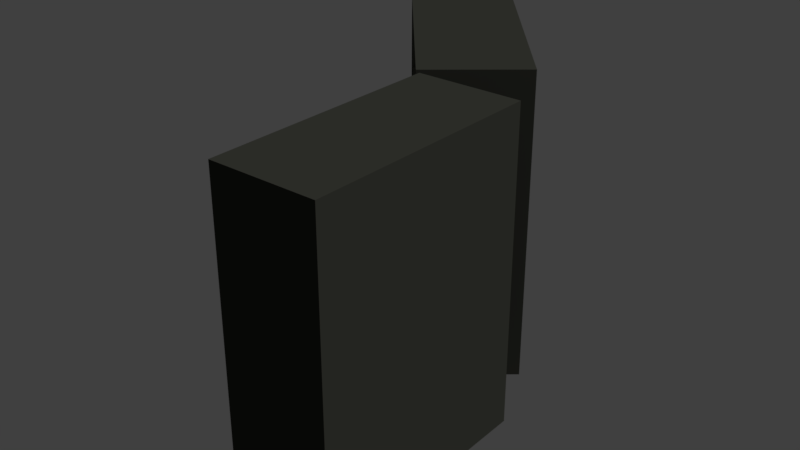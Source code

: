 # Source: rakbarat.blend  (saved by Blender 2.78.0; exported with 4.5.12 LTS)
import bpy
from mathutils import Matrix  # noqa: F401  (used for matrix-valued properties, if any)

bpy.ops.wm.read_factory_settings(use_empty=True)
scene = bpy.context.scene
scene.name = 'Scene'

# ---- collections
col_collection_1 = bpy.data.collections.new('Collection 1'); scene.collection.children.link(col_collection_1)

# ---- materials (node trees are filled in below, after node groups)
mat_material_002 = bpy.data.materials.new('Material.002')
mat_material_002.alpha_threshold = 0.0
mat_material_002.use_transparent_shadow = False
mat_material_002.diffuse_color = (0.04374, 0.04519, 0.03689, 1.0)
mat_material_002.roughness = 0.5
mat_material_002.specular_intensity = 0.0
mat_material_003 = bpy.data.materials.new('Material.003')
mat_material_003.alpha_threshold = 0.0
mat_material_003.use_transparent_shadow = False
mat_material_003.diffuse_color = (1.0, 0.5277, 0.1214, 1.0)
mat_material_003.roughness = 0.5
mat_material_003.specular_intensity = 0.0
mat_material_001 = bpy.data.materials.new('Material.001')
mat_material_001.alpha_threshold = 0.0
mat_material_001.use_transparent_shadow = False
mat_material_001.diffuse_color = (0.1519, 0.1574, 0.126, 1.0)
mat_material_001.roughness = 0.5

# ---- material node trees

# ---- world
world_world = bpy.data.worlds.new('World'); scene.world = world_world
world_world.color = (0.05088, 0.05088, 0.05088)
world_world.use_sun_shadow = False
world_world.sun_shadow_jitter_overblur = 0.0
world_world.cycles.sampling_method = 'MANUAL'

# ---- lights
light_lamp_001 = bpy.data.lights.new('Lamp.001', 'SUN')
light_lamp_001.transmission_factor = 0.0
light_lamp_001.cutoff_distance = 30.0
light_lamp_001.angle = 0.1993
light_lamp_001.energy = 1.0
light_lamp_001.shadow_buffer_clip_start = 1.001
light_lamp_001.shadow_soft_size = 0.1
light_lamp_001.shadow_cascade_max_distance = 1000.0
light_lamp = bpy.data.lights.new('Lamp', 'SUN')
light_lamp.transmission_factor = 0.0
light_lamp.cutoff_distance = 30.0
light_lamp.angle = 0.1993
light_lamp.energy = 1.0
light_lamp.shadow_buffer_clip_start = 1.001
light_lamp.shadow_soft_size = 0.1
light_lamp.shadow_cascade_max_distance = 1000.0

# ---- meshes
me_cube_030 = bpy.data.meshes.new('Cube.030')
me_cube_030.from_pydata([(1.153, 2.83, -4.061), (1.153, 2.83, 2.478), (-2.008, 6.597, -4.061), (-2.008, 6.597, 2.478), (2.804, 4.215, -4.061), (2.804, 4.215, 2.478), (-0.3569, 7.982, -4.061), (-0.3569, 7.982, 2.478), (-2.067, 6.626, -4.141), (1.172, 2.766, -4.141), (1.172, 2.766, 2.559), (-2.067, 6.626, 2.559), (-0.3755, 8.045, -4.141), (-0.3755, 8.045, 2.559), (2.863, 4.186, -4.141), (2.863, 4.186, 2.559), (-0.4562, 4.748, -4.061), (-0.4562, 4.748, 2.478), (1.195, 6.133, -4.061), (1.195, 6.133, 2.478), (-0.4765, 4.731, -4.141), (-0.4765, 4.731, 2.559), (1.215, 6.15, -4.141), (1.215, 6.15, 2.559), (-0.421, 4.706, -4.061), (1.23, 6.091, 2.478), (-0.4404, 4.688, -4.141), (1.251, 6.107, 2.559), (-0.421, 4.706, 2.478), (1.23, 6.091, -4.061), (-0.4404, 4.688, 2.559), (1.251, 6.107, -4.141), (1.215, 6.078, 2.478), (1.18, 6.12, 2.478), (1.18, 6.12, -4.061), (1.215, 6.078, -4.061), (1.153, 2.83, -2.426), (1.153, 2.83, -0.7912), (1.153, 2.83, 0.8435), (-2.008, 6.597, 0.8435), (-2.008, 6.597, -0.7912), (-2.008, 6.597, -2.426), (-0.3569, 7.982, 0.8435), (-0.3569, 7.982, -0.7912), (-0.3569, 7.982, -2.426), (2.804, 4.215, 0.8435), (2.804, 4.215, -0.7912), (2.804, 4.215, -2.426), (1.172, 2.766, -2.466), (1.172, 2.766, -0.7912), (1.172, 2.766, 0.8838), (-2.067, 6.626, 0.8838), (-2.067, 6.626, -0.7912), (-2.067, 6.626, -2.466), (-0.3755, 8.045, 0.8838), (-0.3755, 8.045, -0.7912), (-0.3755, 8.045, -2.466), (2.863, 4.186, 0.8838), (2.863, 4.186, -0.7912), (2.863, 4.186, -2.466), (-0.4765, 4.731, 0.8838), (-0.4765, 4.731, -0.7912), (-0.4765, 4.731, -2.466), (-0.4562, 4.748, -2.426), (-0.4562, 4.748, -0.7912), (-0.4562, 4.748, 0.8435), (-0.421, 4.706, -2.426), (-0.421, 4.706, -0.7912), (-0.421, 4.706, 0.8435), (-0.4404, 4.688, 0.8838), (-0.4404, 4.688, -0.7912), (-0.4404, 4.688, -2.466), (1.18, 6.12, -2.426), (1.18, 6.12, -0.7912), (1.18, 6.12, 0.8435), (1.215, 6.078, -2.426), (1.215, 6.078, -0.7912), (1.215, 6.078, 0.8435), (-2.035, 6.629, -2.426), (-2.035, 6.629, -0.7912), (-2.035, 6.629, 0.8435), (-0.3837, 8.014, 0.8435), (-0.3837, 8.014, -0.7912), (-0.3837, 8.014, -2.426), (1.153, 2.83, -2.372), (2.804, 4.215, -2.372), (1.153, 2.83, -0.737), (2.804, 4.215, -0.737), (1.153, 2.83, 0.8977), (2.804, 4.215, 0.8977), (-2.035, 6.629, -2.372), (-0.3837, 8.014, -2.372), (-2.035, 6.629, -0.737), (-0.3837, 8.014, -0.737), (-2.035, 6.629, 0.8977), (-0.3837, 8.014, 0.8977), (2.804, 4.215, -4.061), (2.804, 4.215, 2.478), (2.804, 4.215, 0.8435), (2.804, 4.215, -0.7912), (2.804, 4.215, -2.426), (-2.712, 8.195, -4.061), (-2.712, 8.195, 2.478), (-2.712, 13.11, -4.061), (-2.712, 13.11, 2.478), (-0.5571, 8.195, -4.061), (-0.5571, 8.195, 2.478), (-0.5571, 13.11, -4.061), (-0.5571, 13.11, 2.478), (-2.739, 13.17, -4.141), (-2.739, 8.135, -4.141), (-2.739, 8.135, 2.559), (-2.739, 13.17, 2.559), (-0.5306, 13.17, -4.141), (-0.5306, 13.17, 2.559), (-0.5306, 8.135, -4.141), (-0.5306, 8.135, 2.559), (-2.712, 10.7, -4.061), (-2.712, 10.7, 2.478), (-0.5571, 10.7, -4.061), (-0.5571, 10.7, 2.478), (-2.739, 10.7, -4.141), (-2.739, 10.7, 2.559), (-0.5306, 10.7, -4.141), (-0.5306, 10.7, 2.559), (-2.712, 10.64, -4.061), (-0.5571, 10.64, 2.478), (-2.739, 10.64, -4.141), (-0.5306, 10.64, 2.559), (-2.712, 10.64, 2.478), (-0.5571, 10.64, -4.061), (-2.739, 10.64, 2.559), (-0.5306, 10.64, -4.141), (-0.5767, 10.64, 2.478), (-0.5767, 10.7, 2.478), (-0.5767, 10.7, -4.061), (-0.5767, 10.64, -4.061), (-2.712, 8.195, -2.426), (-2.712, 8.195, -0.7912), (-2.712, 8.195, 0.8435), (-2.712, 13.11, 0.8435), (-2.712, 13.11, -0.7912), (-2.712, 13.11, -2.426), (-0.5571, 13.11, 0.8435), (-0.5571, 13.11, -0.7912), (-0.5571, 13.11, -2.426), (-0.5571, 8.195, 0.8435), (-0.5571, 8.195, -0.7912), (-0.5571, 8.195, -2.426), (-2.739, 8.135, -2.466), (-2.739, 8.135, -0.7912), (-2.739, 8.135, 0.8838), (-2.739, 13.17, 0.8838), (-2.739, 13.17, -0.7912), (-2.739, 13.17, -2.466), (-0.5306, 13.17, 0.8838), (-0.5306, 13.17, -0.7912), (-0.5306, 13.17, -2.466), (-0.5306, 8.135, 0.8838), (-0.5306, 8.135, -0.7912), (-0.5306, 8.135, -2.466), (-2.739, 10.7, 0.8838), (-2.739, 10.7, -0.7912), (-2.739, 10.7, -2.466), (-2.712, 10.7, -2.426), (-2.712, 10.7, -0.7912), (-2.712, 10.7, 0.8435), (-2.712, 10.64, -2.426), (-2.712, 10.64, -0.7912), (-2.712, 10.64, 0.8435), (-2.739, 10.64, 0.8838), (-2.739, 10.64, -0.7912), (-2.739, 10.64, -2.466), (-0.5767, 10.7, -2.426), (-0.5767, 10.7, -0.7912), (-0.5767, 10.7, 0.8435), (-0.5767, 10.64, -2.426), (-0.5767, 10.64, -0.7912), (-0.5767, 10.64, 0.8435), (-2.712, 13.15, -2.426), (-2.712, 13.15, -0.7912), (-2.712, 13.15, 0.8435), (-0.5571, 13.15, 0.8435), (-0.5571, 13.15, -0.7912), (-0.5571, 13.15, -2.426), (-2.712, 8.195, -2.372), (-0.5571, 8.195, -2.372), (-2.712, 8.195, -0.737), (-0.5571, 8.195, -0.737), (-2.712, 8.195, 0.8977), (-0.5571, 8.195, 0.8977), (-2.712, 13.15, -2.372), (-0.5571, 13.15, -2.372), (-2.712, 13.15, -0.737), (-0.5571, 13.15, -0.737), (-2.712, 13.15, 0.8977), (-0.5571, 13.15, 0.8977), (-0.5571, 8.195, -4.061), (-0.5571, 8.195, 2.478), (-0.5571, 8.195, 0.8435), (-0.5571, 8.195, -0.7912), (-0.5571, 8.195, -2.426)], [], [(65, 39, 3, 17), (39, 42, 7, 3), (60, 21, 11, 51), (45, 38, 1, 5), (24, 0, 4, 29), (25, 5, 1, 28), (51, 11, 13, 54), (57, 15, 10, 50), (26, 31, 14, 9), (27, 30, 10, 15), (29, 4, 14, 31), (19, 7, 13, 23), (44, 6, 12, 56), (45, 5, 15, 57), (25, 19, 23, 27), (6, 18, 22, 12), (13, 11, 21, 23), (8, 12, 22, 20), (7, 19, 17, 3), (2, 16, 18, 6), (69, 30, 21, 60), (17, 28, 32, 33), (38, 68, 28, 1), (50, 10, 30, 69), (5, 25, 27, 15), (18, 29, 31, 22), (23, 21, 30, 27), (20, 22, 31, 26), (19, 25, 28, 17), (16, 24, 29, 18), (77, 74, 33, 32), (65, 17, 33, 74), (66, 24, 35, 75), (24, 16, 34, 35), (28, 68, 77, 32), (68, 67, 76, 77), (67, 66, 75, 76), (16, 63, 72, 34), (63, 64, 73, 72), (64, 65, 74, 73), (35, 34, 72, 75), (75, 72, 73, 76), (76, 73, 74, 77), (9, 48, 71, 26), (48, 49, 70, 71), (49, 50, 69, 70), (0, 24, 66, 36), (36, 66, 67, 37), (37, 67, 68, 38), (26, 71, 62, 20), (71, 70, 61, 62), (70, 69, 60, 61), (4, 47, 59, 14), (47, 46, 58, 59), (46, 45, 57, 58), (7, 42, 54, 13), (42, 43, 55, 54), (43, 44, 56, 55), (14, 59, 48, 9), (59, 58, 49, 48), (58, 57, 50, 49), (8, 53, 56, 12), (53, 52, 55, 56), (52, 51, 54, 55), (4, 0, 36, 47), (47, 36, 37, 46), (46, 37, 38, 45), (20, 62, 53, 8), (62, 61, 52, 53), (61, 60, 51, 52), (2, 6, 44, 41), (41, 44, 43, 40), (40, 43, 42, 39), (16, 2, 41, 63), (63, 41, 40, 64), (64, 40, 39, 65), (83, 47, 85, 91), (78, 83, 91, 90), (81, 45, 89, 95), (89, 88, 94, 95), (87, 86, 92, 93), (85, 84, 90, 91), (45, 38, 88, 89), (38, 80, 94, 88), (79, 82, 93, 92), (36, 78, 90, 84), (47, 36, 84, 85), (82, 46, 87, 93), (80, 81, 95, 94), (37, 79, 92, 86), (46, 37, 86, 87), (46, 45, 98, 99), (47, 46, 99, 100), (5, 45, 98, 97), (4, 47, 100, 96), (166, 140, 104, 118), (140, 143, 108, 104), (161, 122, 112, 152), (146, 139, 102, 106), (125, 101, 105, 130), (126, 106, 102, 129), (152, 112, 114, 155), (158, 116, 111, 151), (127, 132, 115, 110), (128, 131, 111, 116), (130, 105, 115, 132), (120, 108, 114, 124), (145, 107, 113, 157), (146, 106, 116, 158), (126, 120, 124, 128), (107, 119, 123, 113), (114, 112, 122, 124), (109, 113, 123, 121), (108, 120, 118, 104), (103, 117, 119, 107), (170, 131, 122, 161), (118, 129, 133, 134), (139, 169, 129, 102), (151, 111, 131, 170), (106, 126, 128, 116), (119, 130, 132, 123), (124, 122, 131, 128), (121, 123, 132, 127), (120, 126, 129, 118), (117, 125, 130, 119), (178, 175, 134, 133), (166, 118, 134, 175), (167, 125, 136, 176), (125, 117, 135, 136), (129, 169, 178, 133), (169, 168, 177, 178), (168, 167, 176, 177), (117, 164, 173, 135), (164, 165, 174, 173), (165, 166, 175, 174), (136, 135, 173, 176), (176, 173, 174, 177), (177, 174, 175, 178), (110, 149, 172, 127), (149, 150, 171, 172), (150, 151, 170, 171), (101, 125, 167, 137), (137, 167, 168, 138), (138, 168, 169, 139), (127, 172, 163, 121), (172, 171, 162, 163), (171, 170, 161, 162), (105, 148, 160, 115), (148, 147, 159, 160), (147, 146, 158, 159), (108, 143, 155, 114), (143, 144, 156, 155), (144, 145, 157, 156), (115, 160, 149, 110), (160, 159, 150, 149), (159, 158, 151, 150), (109, 154, 157, 113), (154, 153, 156, 157), (153, 152, 155, 156), (105, 101, 137, 148), (148, 137, 138, 147), (147, 138, 139, 146), (121, 163, 154, 109), (163, 162, 153, 154), (162, 161, 152, 153), (103, 107, 145, 142), (142, 145, 144, 141), (141, 144, 143, 140), (117, 103, 142, 164), (164, 142, 141, 165), (165, 141, 140, 166), (184, 148, 186, 192), (179, 184, 192, 191), (182, 146, 190, 196), (190, 189, 195, 196), (188, 187, 193, 194), (186, 185, 191, 192), (146, 139, 189, 190), (139, 181, 195, 189), (180, 183, 194, 193), (137, 179, 191, 185), (148, 137, 185, 186), (183, 147, 188, 194), (181, 182, 196, 195), (138, 180, 193, 187), (147, 138, 187, 188), (147, 146, 199, 200), (148, 147, 200, 201), (106, 146, 199, 198), (105, 148, 201, 197)])
me_cube_030.polygons.foreach_set('material_index', [0, 0, 0, 2, 2, 0, 0, 0, 0, 0, 0, 0, 0, 0, 0, 0, 0, 0, 0, 2, 0, 0, 0, 0, 0, 0, 0, 0, 0, 0, 0, 0, 0, 0, 0, 0, 0, 0, 0, 0, 0, 0, 0, 0, 0, 0, 0, 0, 0, 0, 0, 0, 0, 0, 0, 0, 0, 0, 0, 0, 0, 0, 0, 0, 2, 2, 2, 0, 0, 0, 0, 0, 0, 0, 0, 0, 0, 0, 0, 2, 2, 2, 0, 0, 0, 0, 0, 0, 0, 0, 0, 0, 0, 0, 0, 0, 0, 0, 2, 2, 0, 0, 0, 0, 0, 0, 0, 0, 0, 0, 0, 0, 0, 0, 2, 0, 0, 0, 0, 0, 0, 0, 0, 0, 0, 0, 2, 0, 0, 0, 0, 0, 2, 2, 2, 0, 0, 0, 0, 0, 0, 0, 0, 0, 0, 0, 0, 0, 0, 0, 0, 0, 0, 0, 0, 0, 0, 0, 0, 2, 2, 2, 0, 0, 0, 0, 0, 0, 0, 0, 0, 0, 0, 0, 2, 2, 2, 0, 0, 0, 0, 0, 0, 0, 0, 0, 0, 0, 0, 0])
_uv = me_cube_030.uv_layers.new(name='UVMap')
_uv.uv.foreach_set('vector', [0.001022, 0.7061, 0.1028, 0.7061, 0.1028, 0.775, 0.001022, 0.775, 0.5201, 0.8503, 0.611, 0.8503, 0.611, 0.9192, 0.5201, 0.9192, 0.4249, 0.7063, 0.4249, 0.6357, 0.5293, 0.6357, 0.5293, 0.7063, 0.9059, 0.4701, 0.9059, 0.5609, 0.837, 0.5609, 0.837, 0.4701, 0.531, 0.2777, 0.4278, 0.2777, 0.4278, 0.1869, 0.531, 0.1869, 0.5282, 0.468, 0.4249, 0.468, 0.4249, 0.3772, 0.5282, 0.3772, 0.001022, 0.8477, 0.001022, 0.7771, 0.09413, 0.7771, 0.09413, 0.8477, 0.8364, 0.3772, 0.8364, 0.4478, 0.7433, 0.4478, 0.7433, 0.3772, 0.3179, 0.1869, 0.3179, 0.28, 0.2122, 0.28, 0.2122, 0.1869, 0.3179, 0.282, 0.3179, 0.3751, 0.2122, 0.3751, 0.2122, 0.282, 0.636, 0.464, 0.5328, 0.464, 0.5302, 0.4604, 0.636, 0.4604, 0.5331, 0.3547, 0.6349, 0.3547, 0.6374, 0.3582, 0.5331, 0.3582, 0.2052, 0.445, 0.2051, 0.3761, 0.2079, 0.3727, 0.2079, 0.4433, 0.3149, 0.7106, 0.3149, 0.7795, 0.3122, 0.7829, 0.3122, 0.7123, 0.2051, 0.4494, 0.2051, 0.447, 0.2087, 0.447, 0.2087, 0.4494, 0.6349, 0.347, 0.5331, 0.347, 0.5331, 0.3434, 0.6374, 0.3434, 0.5277, 0.001022, 0.5277, 0.09413, 0.4233, 0.09413, 0.4233, 0.001022, 0.1054, 0.3727, 0.1054, 0.4658, 0.001022, 0.4658, 0.001022, 0.3727, 0.314, 0.5632, 0.2122, 0.5632, 0.2122, 0.4723, 0.314, 0.4723, 0.5267, 0.5609, 0.4249, 0.5609, 0.4249, 0.4701, 0.5267, 0.4701, 0.9114, 0.7049, 0.9114, 0.7756, 0.9091, 0.7756, 0.9091, 0.7049, 0.6963, 0.5451, 0.6963, 0.5427, 0.7863, 0.5427, 0.7863, 0.5451, 0.6395, 0.1869, 0.7427, 0.1869, 0.7427, 0.2558, 0.6395, 0.2558, 0.5288, 0.5407, 0.5288, 0.4701, 0.6345, 0.4701, 0.6345, 0.5407, 0.5356, 0.3322, 0.6389, 0.3322, 0.6388, 0.3358, 0.5331, 0.3358, 0.2027, 0.4506, 0.2004, 0.4506, 0.2003, 0.447, 0.2027, 0.447, 0.6262, 0.3627, 0.5331, 0.3627, 0.5331, 0.3603, 0.6262, 0.3603, 0.1074, 0.478, 0.2005, 0.478, 0.2005, 0.4803, 0.1074, 0.4803, 0.6817, 0.1688, 0.6817, 0.1712, 0.5908, 0.1712, 0.5908, 0.1688, 0.5908, 0.1755, 0.5908, 0.1732, 0.6817, 0.1732, 0.6817, 0.1755, 0.2026, 0.8497, 0.2049, 0.8497, 0.2049, 0.9187, 0.2026, 0.9187, 0.8394, 0.1651, 0.8394, 0.09617, 0.9294, 0.09617, 0.9294, 0.1651, 0.2122, 0.9941, 0.2122, 0.9252, 0.3022, 0.9252, 0.3022, 0.9941, 0.6838, 0.1755, 0.6838, 0.1732, 0.7738, 0.1732, 0.7738, 0.1755, 0.3186, 0.9924, 0.3186, 0.9235, 0.4086, 0.9235, 0.4086, 0.9924, 0.4249, 0.9919, 0.4249, 0.9229, 0.515, 0.9229, 0.515, 0.9919, 0.7429, 0.9902, 0.7429, 0.9212, 0.833, 0.9212, 0.833, 0.9902, 0.8399, 0.2541, 0.8399, 0.1852, 0.93, 0.1852, 0.93, 0.2541, 0.8396, 0.6319, 0.8396, 0.563, 0.9296, 0.563, 0.9296, 0.6319, 0.8396, 0.7029, 0.8396, 0.634, 0.9296, 0.634, 0.9296, 0.7029, 0.7343, 0.8503, 0.7366, 0.8503, 0.7366, 0.9192, 0.7343, 0.9192, 0.09617, 0.8497, 0.09849, 0.8497, 0.09849, 0.9187, 0.09617, 0.9187, 0.101, 0.8497, 0.1033, 0.8497, 0.1033, 0.9187, 0.101, 0.9187, 0.5302, 0.4478, 0.5302, 0.3772, 0.636, 0.3772, 0.636, 0.4478, 0.2122, 0.6359, 0.2122, 0.5652, 0.3179, 0.5652, 0.3179, 0.6359, 0.5297, 0.07165, 0.5297, 0.001022, 0.6355, 0.001022, 0.6355, 0.07165, 0.638, 0.3772, 0.7413, 0.3772, 0.7413, 0.4461, 0.638, 0.4461, 0.6366, 0.4701, 0.7398, 0.4701, 0.7398, 0.539, 0.6366, 0.539, 0.6391, 0.634, 0.7424, 0.634, 0.7424, 0.7029, 0.6391, 0.7029, 0.3149, 0.7849, 0.3149, 0.8556, 0.3126, 0.8556, 0.3126, 0.7849, 0.3097, 0.7849, 0.3097, 0.8556, 0.3073, 0.8556, 0.3073, 0.7849, 0.2063, 0.5607, 0.2063, 0.6314, 0.204, 0.6314, 0.204, 0.5607, 0.2053, 0.7788, 0.2053, 0.8477, 0.2026, 0.846, 0.2026, 0.7754, 0.6255, 0.781, 0.6255, 0.8499, 0.6227, 0.8499, 0.6227, 0.7793, 0.6351, 0.7793, 0.6351, 0.8482, 0.6323, 0.8499, 0.6323, 0.7793, 0.4137, 0.7778, 0.4137, 0.7089, 0.4165, 0.7106, 0.4165, 0.7812, 0.6275, 0.8482, 0.6275, 0.7793, 0.6303, 0.7793, 0.6303, 0.8499, 0.613, 0.8499, 0.613, 0.781, 0.6158, 0.7793, 0.6158, 0.8499, 0.8373, 0.09617, 0.8373, 0.1668, 0.7442, 0.1668, 0.7442, 0.09617, 0.8364, 0.2578, 0.8364, 0.3285, 0.7433, 0.3285, 0.7433, 0.2578, 0.835, 0.4701, 0.835, 0.5407, 0.7419, 0.5407, 0.7419, 0.4701, 0.3186, 0.7795, 0.3186, 0.7089, 0.4117, 0.7089, 0.4117, 0.7795, 0.2122, 0.7812, 0.2122, 0.7106, 0.3053, 0.7106, 0.3053, 0.7812, 0.6391, 0.8465, 0.6391, 0.7759, 0.7322, 0.7759, 0.7322, 0.8465, 0.4094, 0.8505, 0.3186, 0.8505, 0.3186, 0.7815, 0.4094, 0.7815, 0.303, 0.8522, 0.2122, 0.8522, 0.2122, 0.7832, 0.303, 0.7832, 0.611, 0.8482, 0.5201, 0.8482, 0.5201, 0.7793, 0.611, 0.7793, 0.5327, 0.7063, 0.5327, 0.6357, 0.6371, 0.6357, 0.6371, 0.7063, 0.2122, 0.7085, 0.2122, 0.6379, 0.3165, 0.6379, 0.3165, 0.7085, 0.1048, 0.5587, 0.1048, 0.4881, 0.2092, 0.4881, 0.2092, 0.5587, 0.7429, 0.8503, 0.8338, 0.8503, 0.8338, 0.9192, 0.7429, 0.9192, 0.2122, 0.8542, 0.303, 0.8542, 0.303, 0.9231, 0.2122, 0.9231, 0.3186, 0.8525, 0.4094, 0.8525, 0.4094, 0.9214, 0.3186, 0.9214, 0.5313, 0.7083, 0.6331, 0.7083, 0.6331, 0.7773, 0.5313, 0.7773, 0.4249, 0.7083, 0.5267, 0.7083, 0.5267, 0.7773, 0.4249, 0.7773, 0.6395, 0.2578, 0.7412, 0.2578, 0.7412, 0.3268, 0.6395, 0.3268, 0.6952, 0.08644, 0.5297, 0.08644, 0.5297, 0.08356, 0.6952, 0.08356, 0.6409, 0.3322, 0.7318, 0.3322, 0.7318, 0.3345, 0.6409, 0.3345, 0.6952, 0.09138, 0.5297, 0.09138, 0.5297, 0.08849, 0.6952, 0.08849, 0.001022, 0.09189, 0.001022, 0.001022, 0.2101, 0.001022, 0.2101, 0.09189, 0.001022, 0.2777, 0.001022, 0.1869, 0.2101, 0.1869, 0.2101, 0.2777, 0.001022, 0.1848, 0.001022, 0.09394, 0.2101, 0.09394, 0.2101, 0.1848, 0.7191, 0.367, 0.6282, 0.367, 0.6282, 0.3647, 0.7191, 0.3647, 0.5297, 0.07862, 0.6952, 0.07862, 0.6952, 0.08151, 0.5297, 0.08151, 0.6838, 0.1787, 0.7746, 0.1787, 0.7746, 0.181, 0.6838, 0.181, 0.5288, 0.5575, 0.6942, 0.5575, 0.6942, 0.5604, 0.5288, 0.5604, 0.7191, 0.3715, 0.6282, 0.3715, 0.6282, 0.3692, 0.7191, 0.3692, 0.6957, 0.4527, 0.5302, 0.4527, 0.5302, 0.4498, 0.6957, 0.4498, 0.6838, 0.1688, 0.7746, 0.1688, 0.7746, 0.1711, 0.6838, 0.1711, 0.5297, 0.07369, 0.6952, 0.07369, 0.6952, 0.07658, 0.5297, 0.07658, 0.729, 0.457, 0.6381, 0.457, 0.6381, 0.4548, 0.729, 0.4548, 0.7403, 0.8476, 0.7403, 0.9173, 0.7391, 0.9173, 0.7391, 0.8476, 0.2096, 0.5607, 0.2096, 0.6304, 0.2084, 0.6304, 0.2084, 0.5607, 0.9178, 0.7746, 0.9178, 0.7049, 0.919, 0.7049, 0.919, 0.7746, 0.7403, 0.7759, 0.7403, 0.8456, 0.7391, 0.8456, 0.7391, 0.7759, 0.6391, 0.7049, 0.7409, 0.7049, 0.7409, 0.7739, 0.6391, 0.7739, 0.6391, 0.8486, 0.73, 0.8486, 0.73, 0.9175, 0.6391, 0.9175, 0.5327, 0.6336, 0.5327, 0.563, 0.6371, 0.563, 0.6371, 0.6336, 0.9074, 0.2578, 0.9074, 0.3487, 0.8384, 0.3487, 0.8384, 0.2578, 0.1983, 0.3727, 0.1983, 0.4759, 0.1074, 0.4759, 0.1074, 0.3727, 0.531, 0.3729, 0.4278, 0.3729, 0.4278, 0.282, 0.531, 0.282, 0.7448, 0.2558, 0.7448, 0.1852, 0.8379, 0.1852, 0.8379, 0.2558, 0.8375, 0.563, 0.8375, 0.6336, 0.7444, 0.6336, 0.7444, 0.563, 0.4257, 0.1869, 0.4257, 0.28, 0.32, 0.28, 0.32, 0.1869, 0.4257, 0.282, 0.4257, 0.3751, 0.32, 0.3751, 0.32, 0.282, 0.636, 0.4583, 0.5328, 0.4583, 0.5302, 0.4548, 0.636, 0.4548, 0.5331, 0.3491, 0.6349, 0.3491, 0.6374, 0.3526, 0.5331, 0.3526, 0.2003, 0.445, 0.2003, 0.3761, 0.2031, 0.3727, 0.2031, 0.4433, 0.4213, 0.7089, 0.4213, 0.7778, 0.4185, 0.7812, 0.4185, 0.7106, 0.2052, 0.4515, 0.2075, 0.4515, 0.2075, 0.455, 0.2051, 0.455, 0.2066, 0.486, 0.1048, 0.486, 0.1048, 0.4825, 0.2092, 0.4825, 0.3165, 0.3772, 0.3165, 0.4703, 0.2122, 0.4703, 0.2122, 0.3772, 0.4229, 0.3772, 0.4229, 0.4703, 0.3186, 0.4703, 0.3186, 0.3772, 0.4203, 0.5632, 0.3186, 0.5632, 0.3186, 0.4723, 0.4203, 0.4723, 0.1028, 0.5587, 0.001022, 0.5587, 0.001022, 0.4678, 0.1028, 0.4678, 0.9114, 0.7776, 0.9114, 0.8482, 0.9091, 0.8482, 0.9091, 0.7776, 0.6963, 0.5598, 0.6963, 0.5575, 0.7863, 0.5575, 0.7863, 0.5598, 0.6391, 0.563, 0.7424, 0.563, 0.7424, 0.6319, 0.6391, 0.6319, 0.5311, 0.1668, 0.5311, 0.09617, 0.6369, 0.09617, 0.6369, 0.1668, 0.5356, 0.3378, 0.6389, 0.3378, 0.6388, 0.3414, 0.5331, 0.3414, 0.2027, 0.4562, 0.2004, 0.4562, 0.2003, 0.4527, 0.2027, 0.4527, 0.6262, 0.3671, 0.5331, 0.3671, 0.5331, 0.3647, 0.6262, 0.3647, 0.5331, 0.3691, 0.6262, 0.3691, 0.6262, 0.3715, 0.5331, 0.3715, 0.7191, 0.3603, 0.7191, 0.3626, 0.6282, 0.3626, 0.6282, 0.3603, 0.5908, 0.181, 0.5908, 0.1787, 0.6817, 0.1787, 0.6817, 0.181, 0.9135, 0.7776, 0.9158, 0.7776, 0.9158, 0.8465, 0.9135, 0.8465, 0.001022, 0.9896, 0.001022, 0.9207, 0.09107, 0.9207, 0.09107, 0.9896, 0.1074, 0.9879, 0.1074, 0.919, 0.1974, 0.919, 0.1974, 0.9879, 0.6963, 0.5506, 0.6963, 0.5482, 0.7863, 0.5482, 0.7863, 0.5506, 0.6391, 0.9885, 0.6391, 0.9195, 0.7292, 0.9195, 0.7292, 0.9885, 0.5201, 0.9902, 0.5201, 0.9212, 0.6101, 0.9212, 0.6101, 0.9902, 0.908, 0.539, 0.908, 0.4701, 0.998, 0.4701, 0.998, 0.539, 0.8385, 0.4461, 0.8385, 0.3772, 0.9285, 0.3772, 0.9285, 0.4461, 0.8381, 0.9597, 0.8381, 0.8908, 0.9281, 0.8908, 0.9281, 0.9597, 0.9089, 0.06995, 0.9089, 0.001022, 0.999, 0.001022, 0.999, 0.06995, 0.9138, 0.2578, 0.9161, 0.2578, 0.9161, 0.3268, 0.9138, 0.3268, 0.2074, 0.848, 0.2097, 0.848, 0.2097, 0.917, 0.2074, 0.917, 0.9135, 0.7049, 0.9158, 0.7049, 0.9158, 0.7739, 0.9135, 0.7739, 0.4233, 0.1668, 0.4233, 0.09617, 0.5291, 0.09617, 0.5291, 0.1668, 0.001022, 0.6314, 0.001022, 0.5607, 0.1068, 0.5607, 0.1068, 0.6314, 0.4249, 0.6336, 0.4249, 0.563, 0.5307, 0.563, 0.5307, 0.6336, 0.3186, 0.6379, 0.4218, 0.6379, 0.4218, 0.7068, 0.3186, 0.7068, 0.6375, 0.001022, 0.7408, 0.001022, 0.7408, 0.06995, 0.6375, 0.06995, 0.6389, 0.09617, 0.7422, 0.09617, 0.7422, 0.1651, 0.6389, 0.1651, 0.2098, 0.7754, 0.2098, 0.846, 0.2074, 0.846, 0.2074, 0.7754, 0.4161, 0.7832, 0.4161, 0.8539, 0.4137, 0.8539, 0.4137, 0.7832, 0.9118, 0.2578, 0.9118, 0.3285, 0.9094, 0.3285, 0.9094, 0.2578, 0.7371, 0.7793, 0.7371, 0.8482, 0.7343, 0.8465, 0.7343, 0.7759, 0.4213, 0.7849, 0.4213, 0.8539, 0.4185, 0.8539, 0.4185, 0.7832, 0.1038, 0.7771, 0.1038, 0.846, 0.101, 0.8477, 0.101, 0.7771, 0.3073, 0.7795, 0.3073, 0.7106, 0.3101, 0.7123, 0.3101, 0.7829, 0.6178, 0.8482, 0.6178, 0.7793, 0.6206, 0.7793, 0.6206, 0.8499, 0.09618, 0.8477, 0.09617, 0.7788, 0.09896, 0.7771, 0.09896, 0.8477, 0.2005, 0.7754, 0.2005, 0.846, 0.1074, 0.846, 0.1074, 0.7754, 0.8359, 0.001022, 0.8359, 0.07165, 0.7428, 0.07165, 0.7428, 0.001022, 0.2019, 0.5607, 0.2019, 0.6314, 0.1088, 0.6314, 0.1088, 0.5607, 0.7429, 0.8482, 0.7429, 0.7776, 0.836, 0.7776, 0.836, 0.8482, 0.4249, 0.8499, 0.4249, 0.7793, 0.518, 0.7793, 0.518, 0.8499, 0.7429, 0.7756, 0.7429, 0.7049, 0.836, 0.7049, 0.836, 0.7756, 0.907, 0.7049, 0.907, 0.7958, 0.8381, 0.7958, 0.8381, 0.7049, 0.9069, 0.001022, 0.9069, 0.09189, 0.838, 0.09189, 0.838, 0.001022, 0.907, 0.7978, 0.907, 0.8887, 0.8381, 0.8887, 0.8381, 0.7978, 0.001022, 0.704, 0.001022, 0.6334, 0.1054, 0.6334, 0.1054, 0.704, 0.5331, 0.3301, 0.5331, 0.2595, 0.6374, 0.2595, 0.6374, 0.3301, 0.5331, 0.2575, 0.5331, 0.1869, 0.6374, 0.1869, 0.6374, 0.2575, 0.1074, 0.848, 0.1983, 0.848, 0.1983, 0.917, 0.1074, 0.917, 0.001022, 0.8497, 0.09189, 0.8497, 0.09189, 0.9187, 0.001022, 0.9187, 0.4249, 0.852, 0.5158, 0.852, 0.5158, 0.9209, 0.4249, 0.9209, 0.1074, 0.6334, 0.2092, 0.6334, 0.2092, 0.7023, 0.1074, 0.7023, 0.32, 0.5652, 0.4218, 0.5652, 0.4218, 0.6342, 0.32, 0.6342, 0.1074, 0.7044, 0.2092, 0.7044, 0.2092, 0.7733, 0.1074, 0.7733, 0.5888, 0.1717, 0.4233, 0.1717, 0.4233, 0.1688, 0.5888, 0.1688, 0.6409, 0.3378, 0.7318, 0.3378, 0.7318, 0.3401, 0.6409, 0.3401, 0.5888, 0.1816, 0.4233, 0.1816, 0.4233, 0.1787, 0.5888, 0.1787, 0.2122, 0.09189, 0.2122, 0.001022, 0.4213, 0.001022, 0.4213, 0.09189, 0.001022, 0.3706, 0.001022, 0.2798, 0.2101, 0.2798, 0.2101, 0.3706, 0.2122, 0.1848, 0.2122, 0.09394, 0.4213, 0.09394, 0.4213, 0.1848, 0.729, 0.467, 0.6381, 0.467, 0.6381, 0.4647, 0.729, 0.4647, 0.5288, 0.5477, 0.6942, 0.5477, 0.6942, 0.5506, 0.5288, 0.5506, 0.6395, 0.3547, 0.7303, 0.3547, 0.7303, 0.357, 0.6395, 0.357, 0.5288, 0.5526, 0.6942, 0.5526, 0.6942, 0.5555, 0.5288, 0.5555, 0.7303, 0.3513, 0.6395, 0.3513, 0.6395, 0.3491, 0.7303, 0.3491, 0.5888, 0.1767, 0.4233, 0.1767, 0.4233, 0.1738, 0.5888, 0.1738, 0.6395, 0.3434, 0.7303, 0.3434, 0.7303, 0.3457, 0.6395, 0.3457, 0.5288, 0.5427, 0.6942, 0.5427, 0.6942, 0.5456, 0.5288, 0.5456, 0.729, 0.4627, 0.6381, 0.4627, 0.6381, 0.4604, 0.729, 0.4604, 0.6335, 0.852, 0.6335, 0.9217, 0.6323, 0.9217, 0.6323, 0.852, 0.6142, 0.852, 0.6142, 0.9217, 0.613, 0.9217, 0.613, 0.852, 0.9182, 0.3275, 0.9182, 0.2578, 0.9194, 0.2578, 0.9194, 0.3275, 0.919, 0.7776, 0.919, 0.8473, 0.9178, 0.8473, 0.9178, 0.7776])
me_cube_030.materials.append(mat_material_002)
me_cube_030.materials.append(mat_material_003)
me_cube_030.materials.append(mat_material_001)
me_cube_030.use_remesh_preserve_volume = False
me_cube_030.use_remesh_preserve_attributes = False
me_cube_030.use_mirror_vertex_groups = False
me_cube_030.update()

# ---- objects
ob_lamp_001 = bpy.data.objects.new('Lamp.001', light_lamp_001)
ob_lamp = bpy.data.objects.new('Lamp', light_lamp)
ob_rak_barat = bpy.data.objects.new('rak barat', me_cube_030)

# ---- transforms, parenting, visibility, modifiers, constraints
ob_lamp_001.location = (33.48, 4.089, 13.16)
ob_lamp_001.rotation_euler = (0.6503, 0.05522, 1.866)
ob_lamp_001.lock_rotations_4d = False
ob_lamp_001.empty_display_type = 'ARROWS'
ob_lamp_001.color = (0.0, 0.0, 0.0, 0.0)
ob_lamp_001.lineart.crease_threshold = 0.0
ob_lamp.location = (48.08, 1.005, 14.38)
ob_lamp.rotation_euler = (0.6503, 0.05522, 1.866)
ob_lamp.lock_rotations_4d = False
ob_lamp.empty_display_type = 'ARROWS'
ob_lamp.color = (0.0, 0.0, 0.0, 0.0)
ob_lamp.lineart.crease_threshold = 0.0
ob_rak_barat.location = (35.01, -0.3772, 4.301)
ob_rak_barat.rotation_euler = (0.0, 0.0, 3.142)
ob_rak_barat.lineart.crease_threshold = 0.0

# ---- collection membership
col_collection_1.objects.link(ob_lamp_001)
col_collection_1.objects.link(ob_lamp)
col_collection_1.objects.link(ob_rak_barat)

# ---- scene / render settings (as saved in the file)
scene.frame_start = 1; scene.frame_end = 250; scene.frame_set(1)
scene.render.engine = 'BLENDER_EEVEE_NEXT'
scene.render.resolution_percentage = 50
scene.render.dither_intensity = 0.0
scene.cycles.use_denoising = False
scene.cycles.samples = 128
scene.cycles.sampling_pattern = 'TABULATED_SOBOL'
scene.cycles.light_sampling_threshold = 0.0
scene.cycles.use_adaptive_sampling = False
scene.cycles.use_light_tree = False
scene.cycles.blur_glossy = 0.0
scene.cycles.sample_clamp_indirect = 0.0
scene.view_settings.view_transform = 'Standard'
bpy.context.view_layer.update()

# ---- added for rendering (the .blend has no active camera): camera
cam_auto = bpy.data.cameras.new('AutoCamera')
cam_auto.lens = 50.0
cam_auto.sensor_width = 36.0
cam_auto.clip_end = 1000.0
ob_auto_camera = bpy.data.objects.new('AutoCamera', cam_auto)
scene.collection.objects.link(ob_auto_camera)
ob_auto_camera.location = (47.5213, -23.431, 13.5655)
ob_auto_camera.rotation_euler = (1.09748, -7.21219e-08, 0.694738)
scene.camera = ob_auto_camera
bpy.context.view_layer.update()
